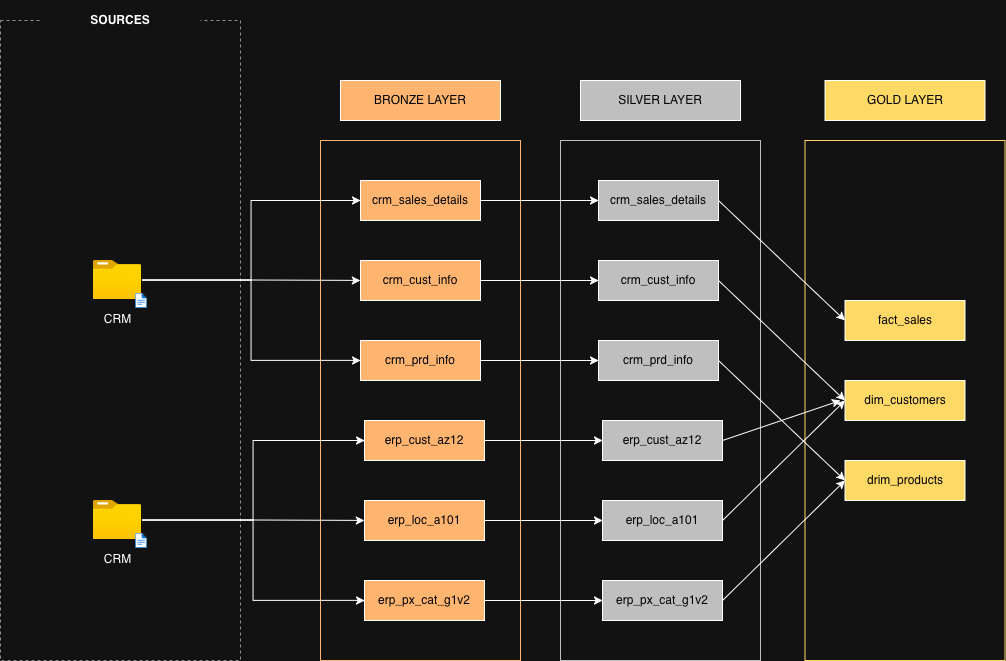

The diagram above was exported from draw.io. Its source (the exported page's mxGraphModel, read from the mxfile embedded in the PNG):
<mxGraphModel dx="786" dy="1070" grid="1" gridSize="10" guides="1" tooltips="1" connect="1" arrows="1" fold="1" page="1" pageScale="1" pageWidth="827" pageHeight="1169" math="0" shadow="0">
  <root>
    <mxCell id="0" />
    <mxCell id="1" parent="0" />
    <mxCell id="i_TDinpnweJNM1GbFQNI-1" parent="1" style="rounded=0;whiteSpace=wrap;html=1;fillColor=none;dashed=1;strokeColor=light-dark(#000000,#8F8F8F);verticalAlign=middle;align=center;" value="" vertex="1">
      <mxGeometry height="640" width="240" x="320" y="440" as="geometry" />
    </mxCell>
    <mxCell id="i_TDinpnweJNM1GbFQNI-2" parent="1" style="rounded=0;whiteSpace=wrap;html=1;dashed=1;strokeColor=none;fillColor=default;fontColor=light-dark(#000000,#FFFFFF);fontSize=12;fontStyle=1;fillStyle=auto;" value="&lt;font&gt;SOURCES&lt;/font&gt;" vertex="1">
      <mxGeometry height="40" width="160" x="360" y="420" as="geometry" />
    </mxCell>
    <mxCell id="i_TDinpnweJNM1GbFQNI-5" parent="1" style="rounded=0;whiteSpace=wrap;html=1;fillColor=light-dark(#FFFFFF,#FFB570);fontColor=light-dark(#000000,#050505);fontSize=12;align=center;" value="BRONZE LAYER" vertex="1">
      <mxGeometry height="40" width="160" x="660" y="500" as="geometry" />
    </mxCell>
    <mxCell id="i_TDinpnweJNM1GbFQNI-8" parent="1" style="rounded=0;whiteSpace=wrap;html=1;fillColor=none;fontColor=light-dark(#000000,#050505);fontSize=12;strokeColor=light-dark(#000000,#FFB570);align=center;" value="&lt;div&gt;&lt;br&gt;&lt;/div&gt;&lt;div&gt;&lt;br&gt;&lt;/div&gt;" vertex="1">
      <mxGeometry height="520" width="200" x="640" y="560" as="geometry" />
    </mxCell>
    <mxCell id="i_TDinpnweJNM1GbFQNI-9" parent="1" style="rounded=0;whiteSpace=wrap;html=1;fillColor=light-dark(#FFFFFF,#BFBFBF);fontColor=light-dark(#000000,#050505);fontSize=12;" value="SILVER LAYER" vertex="1">
      <mxGeometry height="40" width="160" x="900" y="500" as="geometry" />
    </mxCell>
    <mxCell id="i_TDinpnweJNM1GbFQNI-10" parent="1" style="rounded=0;whiteSpace=wrap;html=1;fillColor=none;fontColor=light-dark(#000000,#050505);fontSize=12;strokeColor=light-dark(#000000,#BFBFBF);" value="&lt;div&gt;&lt;br&gt;&lt;/div&gt;&lt;div&gt;&lt;br&gt;&lt;/div&gt;" vertex="1">
      <mxGeometry height="520" width="200" x="880" y="560" as="geometry" />
    </mxCell>
    <mxCell id="i_TDinpnweJNM1GbFQNI-11" parent="1" style="rounded=0;whiteSpace=wrap;html=1;fillColor=light-dark(#FFFFFF,#FFD966);fontColor=light-dark(#000000,#050505);fontSize=12;" value="GOLD LAYER" vertex="1">
      <mxGeometry height="40" width="160" x="1144.5" y="500" as="geometry" />
    </mxCell>
    <mxCell id="i_TDinpnweJNM1GbFQNI-12" parent="1" style="rounded=0;whiteSpace=wrap;html=1;fillColor=none;fontColor=light-dark(#000000,#050505);fontSize=12;strokeColor=light-dark(#000000,#FFD966);" value="&lt;div&gt;&lt;br&gt;&lt;/div&gt;&lt;div&gt;&lt;br&gt;&lt;/div&gt;" vertex="1">
      <mxGeometry height="520" width="200" x="1124.5" y="560" as="geometry" />
    </mxCell>
    <mxCell id="i_TDinpnweJNM1GbFQNI-49" connectable="0" parent="1" style="group" value="" vertex="1">
      <mxGeometry height="47.64" width="53.96" x="413.02" y="680" as="geometry" />
    </mxCell>
    <mxCell id="i_TDinpnweJNM1GbFQNI-13" parent="i_TDinpnweJNM1GbFQNI-49" style="image;aspect=fixed;html=1;points=[];align=center;fontSize=12;image=img/lib/azure2/general/Folder_Blank.svg;verticalAlign=middle;labelBackgroundColor=none;" value="CRM" vertex="1">
      <mxGeometry height="39.16127379447465" width="48.24865415378937" as="geometry" />
    </mxCell>
    <mxCell id="i_TDinpnweJNM1GbFQNI-15" parent="i_TDinpnweJNM1GbFQNI-49" style="image;aspect=fixed;html=1;points=[];align=center;fontSize=12;image=img/lib/azure2/general/File.svg;verticalAlign=middle;" value="" vertex="1">
      <mxGeometry height="14.973428215534422" width="12.15320672471261" x="41.80417582417583" y="32.66355618776673" as="geometry" />
    </mxCell>
    <mxCell id="i_TDinpnweJNM1GbFQNI-74" edge="1" parent="1" source="i_TDinpnweJNM1GbFQNI-39" style="edgeStyle=orthogonalEdgeStyle;rounded=0;orthogonalLoop=1;jettySize=auto;html=1;" target="i_TDinpnweJNM1GbFQNI-68">
      <mxGeometry relative="1" as="geometry" />
    </mxCell>
    <mxCell id="i_TDinpnweJNM1GbFQNI-39" parent="1" style="rounded=0;whiteSpace=wrap;html=1;fillColor=light-dark(#FFFFFF,#FFB570);fontColor=light-dark(#000000,#050505);fontSize=12;align=center;" value="crm_sales_details" vertex="1">
      <mxGeometry height="40" width="120" x="680" y="600" as="geometry" />
    </mxCell>
    <mxCell id="i_TDinpnweJNM1GbFQNI-75" edge="1" parent="1" source="i_TDinpnweJNM1GbFQNI-41" style="edgeStyle=orthogonalEdgeStyle;rounded=0;orthogonalLoop=1;jettySize=auto;html=1;entryX=0;entryY=0.5;entryDx=0;entryDy=0;" target="i_TDinpnweJNM1GbFQNI-69">
      <mxGeometry relative="1" as="geometry" />
    </mxCell>
    <mxCell id="i_TDinpnweJNM1GbFQNI-41" parent="1" style="rounded=0;whiteSpace=wrap;html=1;fillColor=light-dark(#FFFFFF,#FFB570);fontColor=light-dark(#000000,#050505);fontSize=12;align=center;" value="crm_cust_info" vertex="1">
      <mxGeometry height="40" width="120" x="680" y="680" as="geometry" />
    </mxCell>
    <mxCell id="i_TDinpnweJNM1GbFQNI-76" edge="1" parent="1" source="i_TDinpnweJNM1GbFQNI-42" style="edgeStyle=orthogonalEdgeStyle;rounded=0;orthogonalLoop=1;jettySize=auto;html=1;entryX=0;entryY=0.5;entryDx=0;entryDy=0;" target="i_TDinpnweJNM1GbFQNI-70">
      <mxGeometry relative="1" as="geometry" />
    </mxCell>
    <mxCell id="i_TDinpnweJNM1GbFQNI-42" parent="1" style="rounded=0;whiteSpace=wrap;html=1;fillColor=light-dark(#FFFFFF,#FFB570);fontColor=light-dark(#000000,#050505);fontSize=12;align=center;" value="crm_prd_info" vertex="1">
      <mxGeometry height="40" width="120" x="680" y="760" as="geometry" />
    </mxCell>
    <mxCell id="i_TDinpnweJNM1GbFQNI-77" edge="1" parent="1" source="i_TDinpnweJNM1GbFQNI-65" style="edgeStyle=orthogonalEdgeStyle;rounded=0;orthogonalLoop=1;jettySize=auto;html=1;" target="i_TDinpnweJNM1GbFQNI-71">
      <mxGeometry relative="1" as="geometry" />
    </mxCell>
    <mxCell id="i_TDinpnweJNM1GbFQNI-65" parent="1" style="rounded=0;whiteSpace=wrap;html=1;fillColor=light-dark(#FFFFFF,#FFB570);fontColor=light-dark(#000000,#050505);fontSize=12;align=center;" value="erp_cust_az12" vertex="1">
      <mxGeometry height="40" width="120" x="684" y="840" as="geometry" />
    </mxCell>
    <mxCell id="i_TDinpnweJNM1GbFQNI-78" edge="1" parent="1" source="i_TDinpnweJNM1GbFQNI-66" style="edgeStyle=orthogonalEdgeStyle;rounded=0;orthogonalLoop=1;jettySize=auto;html=1;entryX=0;entryY=0.5;entryDx=0;entryDy=0;" target="i_TDinpnweJNM1GbFQNI-72">
      <mxGeometry relative="1" as="geometry" />
    </mxCell>
    <mxCell id="i_TDinpnweJNM1GbFQNI-66" parent="1" style="rounded=0;whiteSpace=wrap;html=1;fillColor=light-dark(#FFFFFF,#FFB570);fontColor=light-dark(#000000,#050505);fontSize=12;align=center;" value="erp_loc_a101" vertex="1">
      <mxGeometry height="40" width="120" x="684" y="920" as="geometry" />
    </mxCell>
    <mxCell id="i_TDinpnweJNM1GbFQNI-79" edge="1" parent="1" source="i_TDinpnweJNM1GbFQNI-67" style="edgeStyle=orthogonalEdgeStyle;rounded=0;orthogonalLoop=1;jettySize=auto;html=1;entryX=0;entryY=0.5;entryDx=0;entryDy=0;" target="i_TDinpnweJNM1GbFQNI-73">
      <mxGeometry relative="1" as="geometry" />
    </mxCell>
    <mxCell id="i_TDinpnweJNM1GbFQNI-67" parent="1" style="rounded=0;whiteSpace=wrap;html=1;fillColor=light-dark(#FFFFFF,#FFB570);fontColor=light-dark(#000000,#050505);fontSize=12;align=center;" value="erp_px_cat_g1v2" vertex="1">
      <mxGeometry height="40" width="120" x="684" y="1000" as="geometry" />
    </mxCell>
    <mxCell id="i_TDinpnweJNM1GbFQNI-68" parent="1" style="rounded=0;whiteSpace=wrap;html=1;fillColor=light-dark(#FFFFFF,#BFBFBF);fontColor=light-dark(#000000,#050505);fontSize=12;align=center;" value="crm_sales_details" vertex="1">
      <mxGeometry height="40" width="120" x="918" y="600" as="geometry" />
    </mxCell>
    <mxCell id="i_TDinpnweJNM1GbFQNI-69" parent="1" style="rounded=0;whiteSpace=wrap;html=1;fillColor=light-dark(#FFFFFF,#BFBFBF);fontColor=light-dark(#000000,#050505);fontSize=12;align=center;" value="crm_cust_info" vertex="1">
      <mxGeometry height="40" width="120" x="918" y="680" as="geometry" />
    </mxCell>
    <mxCell id="i_TDinpnweJNM1GbFQNI-70" parent="1" style="rounded=0;whiteSpace=wrap;html=1;fillColor=light-dark(#FFFFFF,#BFBFBF);fontColor=light-dark(#000000,#050505);fontSize=12;align=center;" value="crm_prd_info" vertex="1">
      <mxGeometry height="40" width="120" x="918" y="760" as="geometry" />
    </mxCell>
    <mxCell id="i_TDinpnweJNM1GbFQNI-71" parent="1" style="rounded=0;whiteSpace=wrap;html=1;fillColor=light-dark(#FFFFFF,#BFBFBF);fontColor=light-dark(#000000,#050505);fontSize=12;align=center;" value="erp_cust_az12" vertex="1">
      <mxGeometry height="40" width="120" x="922" y="840" as="geometry" />
    </mxCell>
    <mxCell id="i_TDinpnweJNM1GbFQNI-72" parent="1" style="rounded=0;whiteSpace=wrap;html=1;fillColor=light-dark(#FFFFFF,#BFBFBF);fontColor=light-dark(#000000,#050505);fontSize=12;align=center;" value="erp_loc_a101" vertex="1">
      <mxGeometry height="40" width="120" x="922" y="920" as="geometry" />
    </mxCell>
    <mxCell id="i_TDinpnweJNM1GbFQNI-73" parent="1" style="rounded=0;whiteSpace=wrap;html=1;fillColor=light-dark(#FFFFFF,#BFBFBF);fontColor=light-dark(#000000,#050505);fontSize=12;align=center;" value="erp_px_cat_g1v2" vertex="1">
      <mxGeometry height="40" width="120" x="922" y="1000" as="geometry" />
    </mxCell>
    <mxCell id="i_TDinpnweJNM1GbFQNI-80" parent="1" style="rounded=0;whiteSpace=wrap;html=1;fillColor=light-dark(#FFFFFF,#FFD966);fontColor=light-dark(#000000,#050505);fontSize=12;align=center;" value="&lt;div&gt;fact_sales&lt;/div&gt;" vertex="1">
      <mxGeometry height="40" width="120" x="1164.5" y="720" as="geometry" />
    </mxCell>
    <mxCell id="i_TDinpnweJNM1GbFQNI-81" parent="1" style="rounded=0;whiteSpace=wrap;html=1;fillColor=light-dark(#FFFFFF,#FFD966);fontColor=light-dark(#000000,#050505);fontSize=12;align=center;" value="dim_customers" vertex="1">
      <mxGeometry height="40" width="120" x="1164.5" y="800" as="geometry" />
    </mxCell>
    <mxCell id="i_TDinpnweJNM1GbFQNI-82" parent="1" style="rounded=0;whiteSpace=wrap;html=1;fillColor=light-dark(#FFFFFF,#FFD966);fontColor=light-dark(#000000,#050505);fontSize=12;align=center;" value="drim_products" vertex="1">
      <mxGeometry height="40" width="120" x="1164.5" y="880" as="geometry" />
    </mxCell>
    <mxCell id="i_TDinpnweJNM1GbFQNI-90" edge="1" parent="1" source="i_TDinpnweJNM1GbFQNI-68" style="endArrow=classic;html=1;rounded=0;exitX=1;exitY=0.5;exitDx=0;exitDy=0;entryX=0;entryY=0.5;entryDx=0;entryDy=0;" target="i_TDinpnweJNM1GbFQNI-80" value="">
      <mxGeometry height="50" relative="1" width="50" as="geometry">
        <mxPoint x="1090" y="740" as="sourcePoint" />
        <mxPoint x="1140" y="690" as="targetPoint" />
      </mxGeometry>
    </mxCell>
    <mxCell id="i_TDinpnweJNM1GbFQNI-91" edge="1" parent="1" source="i_TDinpnweJNM1GbFQNI-69" style="endArrow=classic;html=1;rounded=0;exitX=1;exitY=0.5;exitDx=0;exitDy=0;entryX=0;entryY=0.5;entryDx=0;entryDy=0;" target="i_TDinpnweJNM1GbFQNI-81" value="">
      <mxGeometry height="50" relative="1" width="50" as="geometry">
        <mxPoint x="1150" y="500" as="sourcePoint" />
        <mxPoint x="1277" y="620" as="targetPoint" />
      </mxGeometry>
    </mxCell>
    <mxCell id="i_TDinpnweJNM1GbFQNI-92" edge="1" parent="1" source="i_TDinpnweJNM1GbFQNI-71" style="endArrow=classic;html=1;rounded=0;exitX=1;exitY=0.5;exitDx=0;exitDy=0;" value="">
      <mxGeometry height="50" relative="1" width="50" as="geometry">
        <mxPoint x="1150" y="580" as="sourcePoint" />
        <mxPoint x="1160" y="820" as="targetPoint" />
      </mxGeometry>
    </mxCell>
    <mxCell id="i_TDinpnweJNM1GbFQNI-93" edge="1" parent="1" source="i_TDinpnweJNM1GbFQNI-72" style="endArrow=classic;html=1;rounded=0;exitX=1;exitY=0.5;exitDx=0;exitDy=0;entryX=0;entryY=0.5;entryDx=0;entryDy=0;" target="i_TDinpnweJNM1GbFQNI-81" value="">
      <mxGeometry height="50" relative="1" width="50" as="geometry">
        <mxPoint x="1120" y="870" as="sourcePoint" />
        <mxPoint x="1238" y="830" as="targetPoint" />
      </mxGeometry>
    </mxCell>
    <mxCell id="i_TDinpnweJNM1GbFQNI-94" edge="1" parent="1" source="i_TDinpnweJNM1GbFQNI-70" style="endArrow=classic;html=1;rounded=0;exitX=1;exitY=0.5;exitDx=0;exitDy=0;entryX=0;entryY=0.5;entryDx=0;entryDy=0;fontStyle=1" target="i_TDinpnweJNM1GbFQNI-82" value="">
      <mxGeometry height="50" relative="1" width="50" as="geometry">
        <mxPoint x="1130" y="510" as="sourcePoint" />
        <mxPoint x="1248" y="470" as="targetPoint" />
      </mxGeometry>
    </mxCell>
    <mxCell id="i_TDinpnweJNM1GbFQNI-95" edge="1" parent="1" source="i_TDinpnweJNM1GbFQNI-73" style="endArrow=classic;html=1;rounded=0;exitX=1;exitY=0.5;exitDx=0;exitDy=0;entryX=0;entryY=0.5;entryDx=0;entryDy=0;" target="i_TDinpnweJNM1GbFQNI-82" value="">
      <mxGeometry height="50" relative="1" width="50" as="geometry">
        <mxPoint x="1140" y="1030" as="sourcePoint" />
        <mxPoint x="1258" y="990" as="targetPoint" />
      </mxGeometry>
    </mxCell>
    <mxCell id="i_TDinpnweJNM1GbFQNI-97" edge="1" parent="1" source="i_TDinpnweJNM1GbFQNI-13" style="edgeStyle=orthogonalEdgeStyle;rounded=0;orthogonalLoop=1;jettySize=auto;html=1;" target="i_TDinpnweJNM1GbFQNI-41">
      <mxGeometry relative="1" as="geometry" />
    </mxCell>
    <mxCell id="i_TDinpnweJNM1GbFQNI-98" edge="1" parent="1" source="i_TDinpnweJNM1GbFQNI-13" style="edgeStyle=orthogonalEdgeStyle;rounded=0;orthogonalLoop=1;jettySize=auto;html=1;entryX=0;entryY=0.5;entryDx=0;entryDy=0;" target="i_TDinpnweJNM1GbFQNI-39">
      <mxGeometry relative="1" as="geometry" />
    </mxCell>
    <mxCell id="i_TDinpnweJNM1GbFQNI-99" edge="1" parent="1" source="i_TDinpnweJNM1GbFQNI-13" style="edgeStyle=orthogonalEdgeStyle;rounded=0;orthogonalLoop=1;jettySize=auto;html=1;entryX=0;entryY=0.5;entryDx=0;entryDy=0;" target="i_TDinpnweJNM1GbFQNI-42">
      <mxGeometry relative="1" as="geometry" />
    </mxCell>
    <mxCell id="i_TDinpnweJNM1GbFQNI-100" connectable="0" parent="1" style="group" value="" vertex="1">
      <mxGeometry height="47.64" width="53.96" x="413.02" y="920" as="geometry" />
    </mxCell>
    <mxCell id="i_TDinpnweJNM1GbFQNI-101" parent="i_TDinpnweJNM1GbFQNI-100" style="image;aspect=fixed;html=1;points=[];align=center;fontSize=12;image=img/lib/azure2/general/Folder_Blank.svg;verticalAlign=middle;labelBackgroundColor=none;" value="CRM" vertex="1">
      <mxGeometry height="39.16127379447465" width="48.24865415378937" as="geometry" />
    </mxCell>
    <mxCell id="i_TDinpnweJNM1GbFQNI-102" parent="i_TDinpnweJNM1GbFQNI-100" style="image;aspect=fixed;html=1;points=[];align=center;fontSize=12;image=img/lib/azure2/general/File.svg;verticalAlign=middle;" value="" vertex="1">
      <mxGeometry height="14.973428215534422" width="12.15320672471261" x="41.80417582417583" y="32.66355618776673" as="geometry" />
    </mxCell>
    <mxCell id="i_TDinpnweJNM1GbFQNI-106" edge="1" parent="1" source="i_TDinpnweJNM1GbFQNI-101" style="edgeStyle=orthogonalEdgeStyle;rounded=0;orthogonalLoop=1;jettySize=auto;html=1;" target="i_TDinpnweJNM1GbFQNI-66">
      <mxGeometry relative="1" as="geometry" />
    </mxCell>
    <mxCell id="i_TDinpnweJNM1GbFQNI-107" edge="1" parent="1" source="i_TDinpnweJNM1GbFQNI-101" style="edgeStyle=orthogonalEdgeStyle;rounded=0;orthogonalLoop=1;jettySize=auto;html=1;entryX=0;entryY=0.5;entryDx=0;entryDy=0;" target="i_TDinpnweJNM1GbFQNI-65">
      <mxGeometry relative="1" as="geometry" />
    </mxCell>
    <mxCell id="i_TDinpnweJNM1GbFQNI-108" edge="1" parent="1" source="i_TDinpnweJNM1GbFQNI-101" style="edgeStyle=orthogonalEdgeStyle;rounded=0;orthogonalLoop=1;jettySize=auto;html=1;entryX=0;entryY=0.5;entryDx=0;entryDy=0;" target="i_TDinpnweJNM1GbFQNI-67">
      <mxGeometry relative="1" as="geometry" />
    </mxCell>
  </root>
</mxGraphModel>